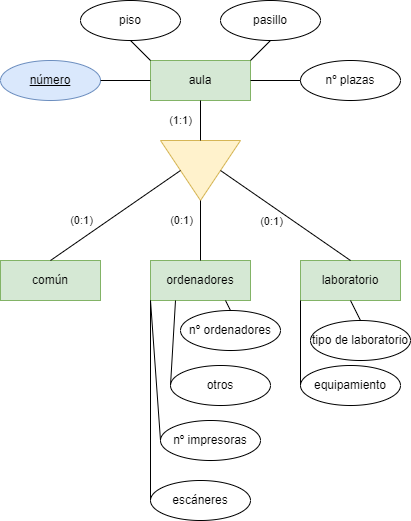

The diagram above was exported from draw.io. Its source (the exported page's mxGraphModel, read from the mxfile embedded in the PNG):
<mxGraphModel dx="868" dy="482" grid="1" gridSize="10" guides="1" tooltips="1" connect="1" arrows="1" fold="1" page="1" pageScale="1" pageWidth="827" pageHeight="1169" math="0" shadow="0">
  <root>
    <mxCell id="wdpZ6SvzNzTsGqPmrDVJ-0" />
    <mxCell id="wdpZ6SvzNzTsGqPmrDVJ-1" parent="wdpZ6SvzNzTsGqPmrDVJ-0" />
    <mxCell id="wdpZ6SvzNzTsGqPmrDVJ-3" value="aula" style="whiteSpace=wrap;html=1;align=center;fillColor=#d5e8d4;strokeColor=#82b366;" vertex="1" parent="wdpZ6SvzNzTsGqPmrDVJ-1">
      <mxGeometry x="250" y="240" width="100" height="40" as="geometry" />
    </mxCell>
    <mxCell id="wdpZ6SvzNzTsGqPmrDVJ-4" value="común" style="whiteSpace=wrap;html=1;align=center;fillColor=#d5e8d4;strokeColor=#82b366;" vertex="1" parent="wdpZ6SvzNzTsGqPmrDVJ-1">
      <mxGeometry x="100" y="440" width="100" height="40" as="geometry" />
    </mxCell>
    <mxCell id="wdpZ6SvzNzTsGqPmrDVJ-5" value="ordenadores" style="whiteSpace=wrap;html=1;align=center;fillColor=#d5e8d4;strokeColor=#82b366;" vertex="1" parent="wdpZ6SvzNzTsGqPmrDVJ-1">
      <mxGeometry x="250" y="440" width="100" height="40" as="geometry" />
    </mxCell>
    <mxCell id="wdpZ6SvzNzTsGqPmrDVJ-6" value="laboratorio" style="whiteSpace=wrap;html=1;align=center;fillColor=#d5e8d4;strokeColor=#82b366;" vertex="1" parent="wdpZ6SvzNzTsGqPmrDVJ-1">
      <mxGeometry x="400" y="440" width="100" height="40" as="geometry" />
    </mxCell>
    <mxCell id="wdpZ6SvzNzTsGqPmrDVJ-7" value="" style="triangle;whiteSpace=wrap;html=1;rotation=90;fillColor=#fff2cc;strokeColor=#d6b656;" vertex="1" parent="wdpZ6SvzNzTsGqPmrDVJ-1">
      <mxGeometry x="270" y="310" width="60" height="80" as="geometry" />
    </mxCell>
    <mxCell id="wdpZ6SvzNzTsGqPmrDVJ-8" value="(1:1)" style="endArrow=none;html=1;rounded=0;entryX=0.5;entryY=1;entryDx=0;entryDy=0;exitX=0;exitY=0.5;exitDx=0;exitDy=0;" edge="1" parent="wdpZ6SvzNzTsGqPmrDVJ-1" source="wdpZ6SvzNzTsGqPmrDVJ-7" target="wdpZ6SvzNzTsGqPmrDVJ-3">
      <mxGeometry y="20" relative="1" as="geometry">
        <mxPoint x="160" y="300" as="sourcePoint" />
        <mxPoint x="320" y="300" as="targetPoint" />
        <mxPoint as="offset" />
      </mxGeometry>
    </mxCell>
    <mxCell id="wdpZ6SvzNzTsGqPmrDVJ-9" value="" style="endArrow=none;html=1;rounded=0;entryX=0.5;entryY=1;entryDx=0;entryDy=0;exitX=0.5;exitY=0;exitDx=0;exitDy=0;" edge="1" parent="wdpZ6SvzNzTsGqPmrDVJ-1" source="wdpZ6SvzNzTsGqPmrDVJ-4" target="wdpZ6SvzNzTsGqPmrDVJ-7">
      <mxGeometry relative="1" as="geometry">
        <mxPoint x="140" y="400" as="sourcePoint" />
        <mxPoint x="300" y="400" as="targetPoint" />
      </mxGeometry>
    </mxCell>
    <mxCell id="Gs4RFzuFvGUCKrcaxz5W-0" value="(0:1)" style="edgeLabel;html=1;align=center;verticalAlign=middle;resizable=0;points=[];" vertex="1" connectable="0" parent="wdpZ6SvzNzTsGqPmrDVJ-9">
      <mxGeometry x="0.2344" y="-3" relative="1" as="geometry">
        <mxPoint x="-52" y="13" as="offset" />
      </mxGeometry>
    </mxCell>
    <mxCell id="wdpZ6SvzNzTsGqPmrDVJ-10" value="" style="endArrow=none;html=1;rounded=0;exitX=0.5;exitY=0;exitDx=0;exitDy=0;entryX=0.5;entryY=0;entryDx=0;entryDy=0;" edge="1" parent="wdpZ6SvzNzTsGqPmrDVJ-1" source="wdpZ6SvzNzTsGqPmrDVJ-7" target="wdpZ6SvzNzTsGqPmrDVJ-6">
      <mxGeometry relative="1" as="geometry">
        <mxPoint x="410" y="380" as="sourcePoint" />
        <mxPoint x="510" y="390" as="targetPoint" />
      </mxGeometry>
    </mxCell>
    <mxCell id="Gs4RFzuFvGUCKrcaxz5W-2" value="(0:1)" style="edgeLabel;html=1;align=center;verticalAlign=middle;resizable=0;points=[];" vertex="1" connectable="0" parent="wdpZ6SvzNzTsGqPmrDVJ-10">
      <mxGeometry x="-0.1856" y="-2" relative="1" as="geometry">
        <mxPoint x="-1" y="12" as="offset" />
      </mxGeometry>
    </mxCell>
    <mxCell id="wdpZ6SvzNzTsGqPmrDVJ-11" value="" style="endArrow=none;html=1;rounded=0;exitX=1;exitY=0.5;exitDx=0;exitDy=0;entryX=0.5;entryY=0;entryDx=0;entryDy=0;" edge="1" parent="wdpZ6SvzNzTsGqPmrDVJ-1" source="wdpZ6SvzNzTsGqPmrDVJ-7" target="wdpZ6SvzNzTsGqPmrDVJ-5">
      <mxGeometry relative="1" as="geometry">
        <mxPoint x="270" y="390" as="sourcePoint" />
        <mxPoint x="430" y="390" as="targetPoint" />
      </mxGeometry>
    </mxCell>
    <mxCell id="Gs4RFzuFvGUCKrcaxz5W-1" value="(0:1)" style="edgeLabel;html=1;align=center;verticalAlign=middle;resizable=0;points=[];" vertex="1" connectable="0" parent="wdpZ6SvzNzTsGqPmrDVJ-11">
      <mxGeometry x="-0.3667" y="-3" relative="1" as="geometry">
        <mxPoint x="-17" as="offset" />
      </mxGeometry>
    </mxCell>
    <mxCell id="wdpZ6SvzNzTsGqPmrDVJ-12" value="número" style="ellipse;whiteSpace=wrap;html=1;align=center;fontStyle=4;fillColor=#dae8fc;strokeColor=#6c8ebf;" vertex="1" parent="wdpZ6SvzNzTsGqPmrDVJ-1">
      <mxGeometry x="100" y="240" width="100" height="40" as="geometry" />
    </mxCell>
    <mxCell id="wdpZ6SvzNzTsGqPmrDVJ-13" value="piso" style="ellipse;whiteSpace=wrap;html=1;align=center;" vertex="1" parent="wdpZ6SvzNzTsGqPmrDVJ-1">
      <mxGeometry x="180" y="180" width="100" height="40" as="geometry" />
    </mxCell>
    <mxCell id="wdpZ6SvzNzTsGqPmrDVJ-14" value="pasillo" style="ellipse;whiteSpace=wrap;html=1;align=center;" vertex="1" parent="wdpZ6SvzNzTsGqPmrDVJ-1">
      <mxGeometry x="320" y="180" width="100" height="40" as="geometry" />
    </mxCell>
    <mxCell id="wdpZ6SvzNzTsGqPmrDVJ-15" value="nº plazas" style="ellipse;whiteSpace=wrap;html=1;align=center;" vertex="1" parent="wdpZ6SvzNzTsGqPmrDVJ-1">
      <mxGeometry x="400" y="240" width="100" height="40" as="geometry" />
    </mxCell>
    <mxCell id="wdpZ6SvzNzTsGqPmrDVJ-16" value="" style="endArrow=none;html=1;rounded=0;exitX=1;exitY=0.5;exitDx=0;exitDy=0;entryX=0;entryY=0.5;entryDx=0;entryDy=0;" edge="1" parent="wdpZ6SvzNzTsGqPmrDVJ-1" source="wdpZ6SvzNzTsGqPmrDVJ-12" target="wdpZ6SvzNzTsGqPmrDVJ-3">
      <mxGeometry relative="1" as="geometry">
        <mxPoint x="220" y="230" as="sourcePoint" />
        <mxPoint x="380" y="230" as="targetPoint" />
      </mxGeometry>
    </mxCell>
    <mxCell id="wdpZ6SvzNzTsGqPmrDVJ-17" value="" style="endArrow=none;html=1;rounded=0;exitX=0.5;exitY=1;exitDx=0;exitDy=0;entryX=0;entryY=0;entryDx=0;entryDy=0;" edge="1" parent="wdpZ6SvzNzTsGqPmrDVJ-1" source="wdpZ6SvzNzTsGqPmrDVJ-13" target="wdpZ6SvzNzTsGqPmrDVJ-3">
      <mxGeometry relative="1" as="geometry">
        <mxPoint x="260" y="230" as="sourcePoint" />
        <mxPoint x="420" y="230" as="targetPoint" />
      </mxGeometry>
    </mxCell>
    <mxCell id="wdpZ6SvzNzTsGqPmrDVJ-18" value="" style="endArrow=none;html=1;rounded=0;exitX=1;exitY=0;exitDx=0;exitDy=0;entryX=0.5;entryY=1;entryDx=0;entryDy=0;" edge="1" parent="wdpZ6SvzNzTsGqPmrDVJ-1" source="wdpZ6SvzNzTsGqPmrDVJ-3" target="wdpZ6SvzNzTsGqPmrDVJ-14">
      <mxGeometry relative="1" as="geometry">
        <mxPoint x="360" y="220" as="sourcePoint" />
        <mxPoint x="520" y="220" as="targetPoint" />
      </mxGeometry>
    </mxCell>
    <mxCell id="wdpZ6SvzNzTsGqPmrDVJ-19" value="" style="endArrow=none;html=1;rounded=0;exitX=1;exitY=0.5;exitDx=0;exitDy=0;entryX=0;entryY=0.5;entryDx=0;entryDy=0;" edge="1" parent="wdpZ6SvzNzTsGqPmrDVJ-1" source="wdpZ6SvzNzTsGqPmrDVJ-3" target="wdpZ6SvzNzTsGqPmrDVJ-15">
      <mxGeometry relative="1" as="geometry">
        <mxPoint x="390" y="320" as="sourcePoint" />
        <mxPoint x="550" y="320" as="targetPoint" />
      </mxGeometry>
    </mxCell>
    <mxCell id="wdpZ6SvzNzTsGqPmrDVJ-20" value="nº ordenadores" style="ellipse;whiteSpace=wrap;html=1;align=center;" vertex="1" parent="wdpZ6SvzNzTsGqPmrDVJ-1">
      <mxGeometry x="280" y="490" width="100" height="40" as="geometry" />
    </mxCell>
    <mxCell id="wdpZ6SvzNzTsGqPmrDVJ-21" value="escáneres" style="ellipse;whiteSpace=wrap;html=1;align=center;" vertex="1" parent="wdpZ6SvzNzTsGqPmrDVJ-1">
      <mxGeometry x="250" y="660" width="100" height="40" as="geometry" />
    </mxCell>
    <mxCell id="wdpZ6SvzNzTsGqPmrDVJ-22" value="nº impresoras" style="ellipse;whiteSpace=wrap;html=1;align=center;" vertex="1" parent="wdpZ6SvzNzTsGqPmrDVJ-1">
      <mxGeometry x="260" y="600" width="100" height="40" as="geometry" />
    </mxCell>
    <mxCell id="wdpZ6SvzNzTsGqPmrDVJ-23" value="otros" style="ellipse;whiteSpace=wrap;html=1;align=center;" vertex="1" parent="wdpZ6SvzNzTsGqPmrDVJ-1">
      <mxGeometry x="270" y="545" width="100" height="40" as="geometry" />
    </mxCell>
    <mxCell id="wdpZ6SvzNzTsGqPmrDVJ-24" value="" style="endArrow=none;html=1;rounded=0;entryX=0;entryY=1;entryDx=0;entryDy=0;exitX=0;exitY=0.5;exitDx=0;exitDy=0;" edge="1" parent="wdpZ6SvzNzTsGqPmrDVJ-1" source="wdpZ6SvzNzTsGqPmrDVJ-21" target="wdpZ6SvzNzTsGqPmrDVJ-5">
      <mxGeometry relative="1" as="geometry">
        <mxPoint x="120" y="540" as="sourcePoint" />
        <mxPoint x="280" y="540" as="targetPoint" />
      </mxGeometry>
    </mxCell>
    <mxCell id="wdpZ6SvzNzTsGqPmrDVJ-25" value="" style="endArrow=none;html=1;rounded=0;exitX=0;exitY=0.5;exitDx=0;exitDy=0;entryX=0;entryY=1;entryDx=0;entryDy=0;" edge="1" parent="wdpZ6SvzNzTsGqPmrDVJ-1" source="wdpZ6SvzNzTsGqPmrDVJ-22" target="wdpZ6SvzNzTsGqPmrDVJ-5">
      <mxGeometry relative="1" as="geometry">
        <mxPoint x="290" y="540" as="sourcePoint" />
        <mxPoint x="450" y="540" as="targetPoint" />
      </mxGeometry>
    </mxCell>
    <mxCell id="wdpZ6SvzNzTsGqPmrDVJ-26" value="" style="endArrow=none;html=1;rounded=0;exitX=0;exitY=0.5;exitDx=0;exitDy=0;entryX=0.25;entryY=1;entryDx=0;entryDy=0;" edge="1" parent="wdpZ6SvzNzTsGqPmrDVJ-1" source="wdpZ6SvzNzTsGqPmrDVJ-23" target="wdpZ6SvzNzTsGqPmrDVJ-5">
      <mxGeometry relative="1" as="geometry">
        <mxPoint x="290" y="530" as="sourcePoint" />
        <mxPoint x="450" y="530" as="targetPoint" />
      </mxGeometry>
    </mxCell>
    <mxCell id="wdpZ6SvzNzTsGqPmrDVJ-27" value="" style="endArrow=none;html=1;rounded=0;exitX=0.75;exitY=1;exitDx=0;exitDy=0;entryX=0.5;entryY=0;entryDx=0;entryDy=0;" edge="1" parent="wdpZ6SvzNzTsGqPmrDVJ-1" source="wdpZ6SvzNzTsGqPmrDVJ-5" target="wdpZ6SvzNzTsGqPmrDVJ-20">
      <mxGeometry relative="1" as="geometry">
        <mxPoint x="380" y="480" as="sourcePoint" />
        <mxPoint x="540" y="480" as="targetPoint" />
      </mxGeometry>
    </mxCell>
    <mxCell id="wdpZ6SvzNzTsGqPmrDVJ-28" value="tipo de laboratorio" style="ellipse;whiteSpace=wrap;html=1;align=center;" vertex="1" parent="wdpZ6SvzNzTsGqPmrDVJ-1">
      <mxGeometry x="410" y="500" width="100" height="40" as="geometry" />
    </mxCell>
    <mxCell id="wdpZ6SvzNzTsGqPmrDVJ-29" value="equipamiento" style="ellipse;whiteSpace=wrap;html=1;align=center;" vertex="1" parent="wdpZ6SvzNzTsGqPmrDVJ-1">
      <mxGeometry x="400" y="545" width="100" height="40" as="geometry" />
    </mxCell>
    <mxCell id="wdpZ6SvzNzTsGqPmrDVJ-30" value="" style="endArrow=none;html=1;rounded=0;exitX=0;exitY=0.5;exitDx=0;exitDy=0;entryX=0;entryY=1;entryDx=0;entryDy=0;" edge="1" parent="wdpZ6SvzNzTsGqPmrDVJ-1" source="wdpZ6SvzNzTsGqPmrDVJ-29" target="wdpZ6SvzNzTsGqPmrDVJ-6">
      <mxGeometry relative="1" as="geometry">
        <mxPoint x="540" y="550" as="sourcePoint" />
        <mxPoint x="700" y="550" as="targetPoint" />
      </mxGeometry>
    </mxCell>
    <mxCell id="wdpZ6SvzNzTsGqPmrDVJ-31" value="" style="endArrow=none;html=1;rounded=0;exitX=0.5;exitY=0;exitDx=0;exitDy=0;entryX=0.5;entryY=1;entryDx=0;entryDy=0;" edge="1" parent="wdpZ6SvzNzTsGqPmrDVJ-1" source="wdpZ6SvzNzTsGqPmrDVJ-28" target="wdpZ6SvzNzTsGqPmrDVJ-6">
      <mxGeometry relative="1" as="geometry">
        <mxPoint x="640" y="500" as="sourcePoint" />
        <mxPoint x="800" y="500" as="targetPoint" />
      </mxGeometry>
    </mxCell>
  </root>
</mxGraphModel>